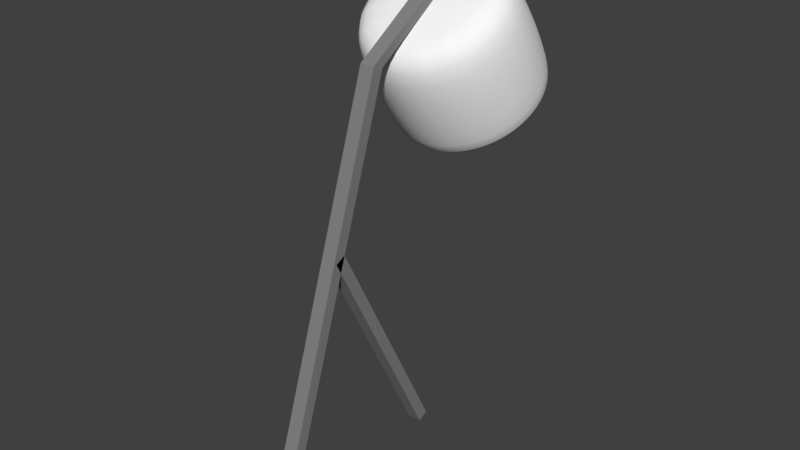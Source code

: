 # Source: DeskLamp.blend  (saved by Blender 2.79.0; exported with 4.5.12 LTS)
import bpy
from mathutils import Matrix  # noqa: F401  (used for matrix-valued properties, if any)

bpy.ops.wm.read_factory_settings(use_empty=True)
scene = bpy.context.scene
scene.name = 'Scene'

# ---- collections
col_collection_1 = bpy.data.collections.new('Collection 1'); scene.collection.children.link(col_collection_1)

# ---- materials (node trees are filled in below, after node groups)
mat_material_002 = bpy.data.materials.new('Material.002')
mat_material_002.alpha_threshold = 0.0
mat_material_002.use_transparent_shadow = False
mat_material_002.diffuse_color = (0.233, 0.233, 0.233, 1.0)
mat_material_002.roughness = 0.5
mat_material_003 = bpy.data.materials.new('Material.003')
mat_material_003.alpha_threshold = 0.0
mat_material_003.use_transparent_shadow = False
mat_material_003.diffuse_color = (0.8, 0.7046, 0.1423, 1.0)
mat_material_003.roughness = 0.5
mat_material_001 = bpy.data.materials.new('Material.001')
mat_material_001.alpha_threshold = 0.0
mat_material_001.use_transparent_shadow = False
mat_material_001.diffuse_color = (0.9551, 0.9551, 0.9551, 1.0)
mat_material_001.roughness = 0.5

# ---- material node trees

# ---- world
world_world = bpy.data.worlds.new('World'); scene.world = world_world
world_world.color = (0.05088, 0.05088, 0.05088)
world_world.use_sun_shadow = False
world_world.sun_shadow_jitter_overblur = 0.0
world_world.cycles.sampling_method = 'MANUAL'

# ---- meshes
me_cube_003 = bpy.data.meshes.new('Cube.003')
me_cube_003.from_pydata([(-1.0, -1.0, -1.0), (-1.0, 1.0, -1.0), (1.0, -1.0, -1.0), (1.0, 1.0, -1.0), (-1.0, -1.0, 0.6905), (-1.0, 1.0, 0.6905), (1.0, 1.0, 0.6905), (1.0, -1.0, 0.6905)], [], [(1, 3, 2, 0), (2, 7, 4, 0), (3, 6, 7, 2), (1, 5, 6, 3), (0, 4, 5, 1)])
me_cube_003.materials.append(mat_material_002)
me_cube_003.use_remesh_preserve_volume = False
me_cube_003.use_remesh_preserve_attributes = False
me_cube_003.use_mirror_vertex_groups = False
me_cube_003.update()
me_cube_001 = bpy.data.meshes.new('Cube.001')
me_cube_001.from_pydata([(-1.0, -1.0, -1.0), (-1.0, 8.028, 0.9554), (-1.0, 1.0, -1.0), (-1.0, 10.03, 0.9554), (1.0, -1.0, -1.0), (1.0, 8.028, 0.9554), (1.0, 1.0, -1.0), (1.0, 10.03, 0.9554), (-1.0, -1.0, 0.6905), (-1.0, 1.0, 0.6905), (1.0, 1.0, 0.6905), (1.0, -1.0, 0.6905)], [], [(8, 1, 3, 9), (9, 3, 7, 10), (10, 7, 5, 11), (11, 5, 1, 8), (2, 6, 4, 0), (7, 3, 1, 5), (4, 11, 8, 0), (6, 10, 11, 4), (2, 9, 10, 6), (0, 8, 9, 2)])
me_cube_001.materials.append(mat_material_002)
me_cube_001.use_remesh_preserve_volume = False
me_cube_001.use_remesh_preserve_attributes = False
me_cube_001.use_mirror_vertex_groups = False
me_cube_001.update()
me_sphere_001 = bpy.data.meshes.new('Sphere.001')
me_sphere_001.from_pydata([(0.0, 1.0, -4.371e-08), (-1.068e-07, 4.423e-08, 1.0), (0.2706, 0.2706, 0.9239), (0.5, 0.5, 0.7071), (0.6533, 0.6533, 0.3827), (0.7071, 0.7071, -4.371e-08), (0.6533, 0.6533, -0.3827), (0.5, 0.5, -0.7071), (0.2706, 0.2706, -0.9239), (0.3827, 1.485e-07, 0.9239), (0.7071, 1.634e-07, 0.7071), (0.9239, 1.634e-07, 0.3827), (1.0, 1.336e-07, -4.371e-08), (0.9239, 1.634e-07, -0.3827), (0.7071, 1.634e-07, -0.7071), (0.3827, 1.485e-07, -0.9239), (0.0, 1.51e-07, -1.0), (0.2706, -0.2706, 0.9239), (0.5, -0.5, 0.7071), (0.6533, -0.6533, 0.3827), (0.7071, -0.7071, -4.371e-08), (0.6533, -0.6533, -0.3827), (0.5, -0.5, -0.7071), (0.2706, -0.2706, -0.9239), (1.244e-08, -0.3827, 0.9239), (1.244e-08, -0.7071, 0.7071), (4.224e-08, -0.9239, 0.3827), (1.244e-08, -1.0, -4.371e-08), (4.224e-08, -0.9239, -0.3827), (1.244e-08, -0.7071, -0.7071), (1.244e-08, -0.3827, -0.9239), (-0.2706, -0.2706, 0.9239), (-0.5, -0.5, 0.7071), (-0.6533, -0.6533, 0.3827), (-0.7071, -0.7071, -4.371e-08), (-0.6533, -0.6533, -0.3827), (-0.5, -0.5, -0.7071), (-0.2706, -0.2706, -0.9239), (-0.3827, 1.634e-07, 0.9239), (-0.7071, 1.634e-07, 0.7071), (-0.9239, 1.038e-07, 0.3827), (-1.0, 1.634e-07, -4.371e-08), (-0.9239, 1.038e-07, -0.3827), (-0.7071, 1.634e-07, -0.7071), (-0.3827, 1.634e-07, -0.9239), (-0.2706, 0.2706, 0.9239), (-0.5, 0.5, 0.7071), (-0.6533, 0.6533, 0.3827), (-0.7071, 0.7071, -4.371e-08), (-0.6533, 0.6533, -0.3827), (-0.5, 0.5, -0.7071), (-0.2706, 0.2706, -0.9239), (-2.462e-09, 0.3827, 0.9239), (-1.736e-08, 0.7071, 0.7071), (-4.717e-08, 0.9239, 0.3827), (-4.717e-08, 0.9239, -0.3827), (-1.736e-08, 0.7071, -0.7071), (-2.462e-09, 0.3827, -0.9239)], [], [(54, 53, 3, 4), (52, 1, 2), (16, 57, 8), (56, 55, 6, 7), (0, 54, 4, 5), (53, 52, 2, 3), (57, 56, 7, 8), (55, 0, 5, 6), (7, 6, 13, 14), (5, 4, 11, 12), (3, 2, 9, 10), (8, 7, 14, 15), (6, 5, 12, 13), (4, 3, 10, 11), (2, 1, 9), (16, 8, 15), (15, 14, 22, 23), (13, 12, 20, 21), (11, 10, 18, 19), (9, 1, 17), (16, 15, 23), (14, 13, 21, 22), (12, 11, 19, 20), (10, 9, 17, 18), (21, 20, 27, 28), (19, 18, 25, 26), (17, 1, 24), (16, 23, 30), (22, 21, 28, 29), (20, 19, 26, 27), (18, 17, 24, 25), (23, 22, 29, 30), (16, 30, 37), (29, 28, 35, 36), (27, 26, 33, 34), (25, 24, 31, 32), (30, 29, 36, 37), (28, 27, 34, 35), (26, 25, 32, 33), (24, 1, 31), (34, 33, 40, 41), (32, 31, 38, 39), (37, 36, 43, 44), (35, 34, 41, 42), (33, 32, 39, 40), (31, 1, 38), (16, 37, 44), (36, 35, 42, 43), (44, 43, 50, 51), (42, 41, 48, 49), (40, 39, 46, 47), (38, 1, 45), (16, 44, 51), (43, 42, 49, 50), (41, 40, 47, 48), (39, 38, 45, 46), (47, 46, 53, 54), (45, 1, 52), (16, 51, 57), (50, 49, 55, 56), (48, 47, 54, 0), (46, 45, 52, 53), (51, 50, 56, 57), (49, 48, 0, 55)])
me_sphere_001.polygons.foreach_set('use_smooth', [True] * 64)
me_sphere_001.materials.append(mat_material_003)
me_sphere_001.use_remesh_preserve_volume = False
me_sphere_001.use_remesh_preserve_attributes = False
me_sphere_001.use_mirror_vertex_groups = False
me_sphere_001.update()
me_cylinder = bpy.data.meshes.new('Cylinder')
me_cylinder.from_pydata([(0.0, 1.0, 0.6092), (0.3827, 0.9239, 0.6092), (0.7071, 0.7071, 0.6092), (0.9239, 0.3827, 0.6092), (1.0, -4.371e-08, 0.6092), (0.9239, -0.3827, 0.6092), (0.7071, -0.7071, 0.6092), (0.3827, -0.9239, 0.6092), (1.51e-07, -1.0, 0.6092), (-0.3827, -0.9239, 0.6092), (-0.7071, -0.7071, 0.6092), (-0.9239, -0.3827, 0.6092), (-1.0, 1.192e-08, 0.6092), (-0.9239, 0.3827, 0.6092), (-0.7071, 0.7071, 0.6092), (-0.3827, 0.9239, 0.6092), (0.3399, 0.8206, 0.6092), (4.164e-09, 0.8882, 0.6092), (0.6281, 0.6281, 0.6092), (0.8206, 0.3399, 0.6092), (0.8882, -3.758e-08, 0.6092), (0.8206, -0.3399, 0.6092), (0.6281, -0.6281, 0.6092), (0.3399, -0.8206, 0.6092), (1.383e-07, -0.8882, 0.6092), (-0.3399, -0.8206, 0.6092), (-0.6281, -0.6281, 0.6092), (-0.8206, -0.3399, 0.6092), (-0.8882, 1.184e-08, 0.6092), (-0.8206, 0.3399, 0.6092), (-0.6281, 0.6281, 0.6092), (-0.3399, 0.8206, 0.6092), (0.3399, 0.8206, -0.8093), (1.868e-08, 0.8882, -0.8093), (0.6281, 0.6281, -0.8093), (0.8206, 0.3399, -0.8093), (0.8882, -3.758e-08, -0.8093), (0.8206, -0.3399, -0.8093), (0.6281, -0.6281, -0.8093), (0.3399, -0.8206, -0.8093), (1.528e-07, -0.8882, -0.8093), (-0.3399, -0.8206, -0.8093), (-0.6281, -0.6281, -0.8093), (-0.8206, -0.3399, -0.8093), (-0.8882, 1.184e-08, -0.8093), (-0.8206, 0.3399, -0.8093), (-0.6281, 0.6281, -0.8093), (-0.3399, 0.8206, -0.8093), (-8.568e-08, 0.7602, -1.0), (0.0, 1.0, -0.7648), (0.2909, 0.7023, -1.0), (0.3827, 0.9239, -0.7648), (0.5375, 0.5375, -1.0), (0.7071, 0.7071, -0.7648), (0.7023, 0.2909, -1.0), (0.9239, 0.3827, -0.7648), (0.7602, -4.843e-08, -1.0), (1.0, -4.371e-08, -0.7648), (0.7023, -0.2909, -1.0), (0.9239, -0.3827, -0.7648), (0.5375, -0.5375, -1.0), (0.7071, -0.7071, -0.7648), (0.2909, -0.7023, -1.0), (0.3827, -0.9239, -0.7648), (7.823e-08, -0.7602, -1.0), (1.51e-07, -1.0, -0.7648), (-0.2909, -0.7023, -1.0), (-0.3827, -0.9239, -0.7648), (-0.5375, -0.5375, -1.0), (-0.7071, -0.7071, -0.7648), (-0.7023, -0.2909, -1.0), (-0.9239, -0.3827, -0.7648), (-0.7602, 1.304e-07, -1.0), (-1.0, 1.192e-08, -0.7648), (-0.7023, 0.2909, -1.0), (-0.9239, 0.3827, -0.7648), (-0.5375, 0.5375, -1.0), (-0.7071, 0.7071, -0.7648), (-0.2909, 0.7023, -1.0), (-0.3827, 0.9239, -0.7648)], [], [(79, 15, 0, 49), (53, 2, 3, 55), (55, 3, 4, 57), (57, 4, 5, 59), (59, 5, 6, 61), (61, 6, 7, 63), (63, 7, 8, 65), (65, 8, 9, 67), (67, 9, 10, 69), (69, 10, 11, 71), (71, 11, 12, 73), (73, 12, 13, 75), (75, 13, 14, 77), (77, 14, 15, 79), (2, 1, 16, 18), (51, 1, 2, 53), (49, 0, 1, 51), (26, 25, 41, 42), (7, 6, 22, 23), (12, 11, 27, 28), (5, 4, 20, 21), (10, 9, 25, 26), (15, 14, 30, 31), (3, 2, 18, 19), (8, 7, 23, 24), (13, 12, 28, 29), (1, 0, 17, 16), (6, 5, 21, 22), (11, 10, 26, 27), (0, 15, 31, 17), (4, 3, 19, 20), (9, 8, 24, 25), (14, 13, 29, 30), (32, 33, 47, 46, 45, 44, 43, 42, 41, 40, 39, 38, 37, 36, 35, 34), (19, 18, 34, 35), (27, 26, 42, 43), (20, 19, 35, 36), (28, 27, 43, 44), (21, 20, 36, 37), (29, 28, 44, 45), (22, 21, 37, 38), (30, 29, 45, 46), (23, 22, 38, 39), (31, 30, 46, 47), (24, 23, 39, 40), (16, 17, 33, 32), (17, 31, 47, 33), (25, 24, 40, 41), (18, 16, 32, 34), (49, 51, 50, 48), (51, 53, 52, 50), (53, 55, 54, 52), (55, 57, 56, 54), (57, 59, 58, 56), (59, 61, 60, 58), (61, 63, 62, 60), (63, 65, 64, 62), (65, 67, 66, 64), (67, 69, 68, 66), (69, 71, 70, 68), (71, 73, 72, 70), (73, 75, 74, 72), (75, 77, 76, 74), (77, 79, 78, 76), (79, 49, 48, 78), (48, 50, 52, 54, 56, 58, 60, 62, 64, 66, 68, 70, 72, 74, 76, 78)])
me_cylinder.polygons.foreach_set('use_smooth', [True] * 66)
me_cylinder.materials.append(mat_material_001)
me_cylinder.use_remesh_preserve_volume = False
me_cylinder.use_remesh_preserve_attributes = False
me_cylinder.use_mirror_vertex_groups = False
me_cylinder.update()

# ---- objects
ob_cube_002 = bpy.data.objects.new('Cube.002', me_cube_003)
ob_cube = bpy.data.objects.new('Cube', me_cube_001)
ob_sphere = bpy.data.objects.new('Sphere', me_sphere_001)
ob_cylinder = bpy.data.objects.new('Cylinder', me_cylinder)

# ---- transforms, parenting, visibility, modifiers, constraints
ob_cube_002.location = (0.005432, -1.156, 1.748)
ob_cube_002.rotation_euler = (0.4661, 9.979e-17, 2.369e-17)
ob_cube_002.scale = (0.09036, 0.07211, 1.912)
ob_cube_002.lineart.crease_threshold = 0.0
ob_cube.location = (0.005432, -1.772, 2.912)
ob_cube.rotation_euler = (-0.3207, -7e-17, 1.132e-17)
ob_cube.scale = (0.09036, 0.07211, 3.066)
ob_cube.lineart.crease_threshold = 0.0
ob_sphere.location = (-1.481e-17, 0.4918, 4.404)
ob_sphere.rotation_euler = (-2.571, -1.199e-16, 4.089e-16)
ob_sphere.scale = (0.5143, 0.5143, 0.8263)
ob_sphere.lineart.crease_threshold = 0.0
_m = ob_sphere.modifiers.new('Subsurf', 'SUBSURF')
_m.uv_smooth = 'PRESERVE_CORNERS'
_m.quality = 2
_m.show_only_control_edges = False
ob_cylinder.location = (1.481e-17, 0.3583, 4.612)
ob_cylinder.rotation_euler = (-2.571, -1.199e-16, 4.089e-16)
ob_cylinder.lineart.crease_threshold = 0.0
_m = ob_cylinder.modifiers.new('Subsurf', 'SUBSURF')
_m.uv_smooth = 'PRESERVE_CORNERS'
_m.quality = 2
_m.show_only_control_edges = False

# ---- collection membership
col_collection_1.objects.link(ob_cube_002)
col_collection_1.objects.link(ob_cube)
col_collection_1.objects.link(ob_sphere)
col_collection_1.objects.link(ob_cylinder)

# ---- scene / render settings (as saved in the file)
scene.frame_start = 1; scene.frame_end = 250; scene.frame_set(1)
scene.render.engine = 'BLENDER_EEVEE_NEXT'
scene.render.resolution_percentage = 50
scene.render.dither_intensity = 0.0
scene.cycles.use_denoising = False
scene.cycles.samples = 128
scene.cycles.sampling_pattern = 'TABULATED_SOBOL'
scene.cycles.use_adaptive_sampling = False
scene.cycles.use_light_tree = False
scene.cycles.blur_glossy = 0.0
scene.cycles.sample_clamp_indirect = 0.0
scene.view_settings.view_transform = 'Standard'
bpy.context.view_layer.update()

# ---- added for rendering (the .blend has no active camera and no usable light): camera, sun
cam_auto = bpy.data.cameras.new('AutoCamera')
cam_auto.lens = 50.0
cam_auto.sensor_width = 36.0
cam_auto.clip_end = 1000.0
ob_auto_camera = bpy.data.objects.new('AutoCamera', cam_auto)
scene.collection.objects.link(ob_auto_camera)
ob_auto_camera.location = (7.25409, -9.34376, 8.68721)
ob_auto_camera.rotation_euler = (1.09748, -7.21219e-08, 0.694738)
scene.camera = ob_auto_camera
light_auto_sun = bpy.data.lights.new('AutoSun', 'SUN')
light_auto_sun.energy = 3.0
light_auto_sun.angle = 0.0523599
ob_auto_sun = bpy.data.objects.new('AutoSun', light_auto_sun)
scene.collection.objects.link(ob_auto_sun)
ob_auto_sun.rotation_euler = (0.872665, 0.174533, 0.523599)
bpy.context.view_layer.update()
